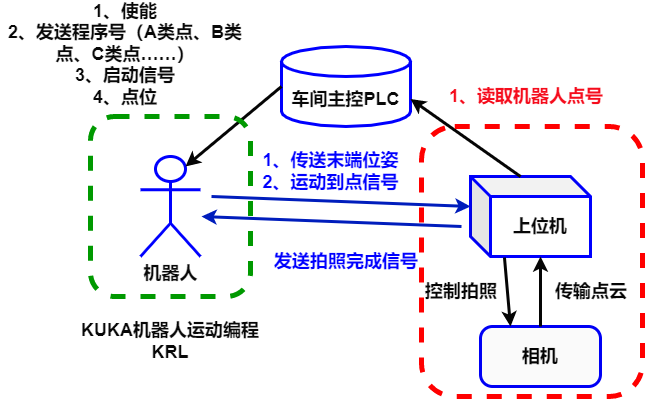

The diagram above was exported from draw.io. Its source (the exported page's mxGraphModel, read from the mxfile embedded in the PNG):
<mxGraphModel dx="1157" dy="790" grid="1" gridSize="10" guides="1" tooltips="1" connect="1" arrows="1" fold="1" page="1" pageScale="1" pageWidth="827" pageHeight="1169" background="#ffffff" math="0" shadow="0">
  <root>
    <mxCell id="0" />
    <mxCell id="1" parent="0" />
    <mxCell id="12" value="&lt;font style=&quot;font-size: 18px&quot; color=&quot;#080808&quot;&gt;&lt;b&gt;车间主控PLC&lt;/b&gt;&lt;/font&gt;" style="shape=cylinder3;whiteSpace=wrap;html=1;boundedLbl=1;backgroundOutline=1;size=15;fillColor=none;strokeColor=#0000FF;strokeWidth=3;" parent="1" vertex="1">
      <mxGeometry x="310" y="100" width="129" height="80" as="geometry" />
    </mxCell>
    <mxCell id="15" value="&lt;font color=&quot;#080808&quot; style=&quot;font-size: 18px&quot;&gt;&lt;b&gt;上位机&lt;/b&gt;&lt;/font&gt;&lt;span style=&quot;color: rgba(0 , 0 , 0 , 0) ; font-family: monospace ; font-size: 0px&quot;&gt;%3CmxGraphModel%3E%3Croot%3E%3CmxCell%20id%3D%220%22%2F%3E%3CmxCell%20id%3D%221%22%20parent%3D%220%22%2F%3E%3CmxCell%20id%3D%222%22%20value%3D%22%26lt%3Bfont%20color%3D%26quot%3B%23080808%26quot%3B%20style%3D%26quot%3Bfont-size%3A%2018px%26quot%3B%26gt%3B%26lt%3Bb%26gt%3B%E6%9C%BA%E5%99%A8%E4%BA%BA%26lt%3B%2Fb%26gt%3B%26lt%3B%2Ffont%26gt%3B%22%20style%3D%22shape%3Dcube%3BwhiteSpace%3Dwrap%3Bhtml%3D1%3BboundedLbl%3D1%3BbackgroundOutline%3D1%3BdarkOpacity%3D0.05%3BdarkOpacity2%3D0.1%3BstrokeColor%3D%230000FF%3BstrokeWidth%3D3%3BfillColor%3Dnone%3B%22%20vertex%3D%221%22%20parent%3D%221%22%3E%3CmxGeometry%20x%3D%22300%22%20y%3D%22230%22%20width%3D%22120%22%20height%3D%2280%22%20as%3D%22geometry%22%2F%3E%3C%2FmxCell%3E%3C%2Froot%3E%3C%2FmxGraphModel%3E&lt;/span&gt;" style="shape=cube;whiteSpace=wrap;html=1;boundedLbl=1;backgroundOutline=1;darkOpacity=0.05;darkOpacity2=0.1;strokeColor=#0000FF;strokeWidth=3;fillColor=none;" parent="1" vertex="1">
      <mxGeometry x="499" y="230" width="120" height="80" as="geometry" />
    </mxCell>
    <mxCell id="18" value="&lt;b&gt;机器人&lt;/b&gt;" style="shape=umlActor;verticalLabelPosition=bottom;verticalAlign=top;html=1;outlineConnect=0;fontSize=18;fontColor=#080808;strokeColor=#0000FF;strokeWidth=3;fillColor=none;" parent="1" vertex="1">
      <mxGeometry x="169" y="210" width="60" height="100" as="geometry" />
    </mxCell>
    <mxCell id="19" value="&lt;font size=&quot;1&quot;&gt;&lt;b style=&quot;font-size: 18px&quot;&gt;相机&lt;/b&gt;&lt;/font&gt;" style="rounded=1;whiteSpace=wrap;html=1;fontSize=12;arcSize=20;fillColor=#FAFAFA;strokeColor=#0000F5;fontColor=#030303;strokeWidth=3;" parent="1" vertex="1">
      <mxGeometry x="509" y="380" width="120" height="60" as="geometry" />
    </mxCell>
    <mxCell id="20" style="edgeStyle=none;html=1;entryX=0.75;entryY=0.1;entryDx=0;entryDy=0;fontSize=18;strokeColor=#050505;strokeWidth=3;exitX=0;exitY=0.5;exitDx=0;exitDy=0;exitPerimeter=0;entryPerimeter=0;" parent="1" source="12" target="18" edge="1">
      <mxGeometry relative="1" as="geometry">
        <mxPoint x="269" y="390" as="sourcePoint" />
        <mxPoint x="379" y="390" as="targetPoint" />
      </mxGeometry>
    </mxCell>
    <mxCell id="21" style="edgeStyle=none;html=1;entryX=1;entryY=0;entryDx=0;entryDy=52.5;fontSize=18;strokeColor=#050505;strokeWidth=3;entryPerimeter=0;exitX=0;exitY=0;exitDx=50;exitDy=0;exitPerimeter=0;" parent="1" source="15" target="12" edge="1">
      <mxGeometry relative="1" as="geometry">
        <mxPoint x="530" y="130" as="sourcePoint" />
        <mxPoint x="329" y="320" as="targetPoint" />
      </mxGeometry>
    </mxCell>
    <mxCell id="22" style="edgeStyle=none;html=1;entryX=0;entryY=0;entryDx=70;entryDy=80;fontSize=18;strokeColor=#050505;strokeWidth=3;entryPerimeter=0;exitX=0.5;exitY=0;exitDx=0;exitDy=0;" parent="1" source="19" target="15" edge="1">
      <mxGeometry relative="1" as="geometry">
        <mxPoint x="700" y="350" as="sourcePoint" />
        <mxPoint x="469" y="380" as="targetPoint" />
      </mxGeometry>
    </mxCell>
    <mxCell id="t5s5XTf1Shd5iWonTjOI-22" value="" style="rounded=1;whiteSpace=wrap;html=1;dashed=1;strokeWidth=5;strokeColor=#FF0000;fillColor=none;" parent="1" vertex="1">
      <mxGeometry x="450" y="180" width="221" height="270" as="geometry" />
    </mxCell>
    <mxCell id="t5s5XTf1Shd5iWonTjOI-23" value="" style="rounded=1;whiteSpace=wrap;html=1;dashed=1;strokeWidth=5;strokeColor=#009900;fillColor=none;" parent="1" vertex="1">
      <mxGeometry x="119" y="170" width="160" height="180" as="geometry" />
    </mxCell>
    <mxCell id="t5s5XTf1Shd5iWonTjOI-24" value="&lt;b&gt;&lt;font style=&quot;font-size: 18px&quot; color=&quot;#080808&quot;&gt;KUKA机器人运动编程KRL&lt;/font&gt;&lt;/b&gt;" style="text;html=1;strokeColor=none;fillColor=none;align=center;verticalAlign=middle;whiteSpace=wrap;rounded=0;dashed=1;" parent="1" vertex="1">
      <mxGeometry x="109" y="380" width="180" height="30" as="geometry" />
    </mxCell>
    <mxCell id="t5s5XTf1Shd5iWonTjOI-25" value="&lt;b&gt;&lt;font style=&quot;font-size: 18px&quot;&gt;&lt;font color=&quot;#f50c1c&quot;&gt;1、读取机器人点号&lt;/font&gt;&lt;br&gt;&lt;/font&gt;&lt;/b&gt;" style="text;html=1;strokeColor=none;fillColor=none;align=center;verticalAlign=middle;whiteSpace=wrap;rounded=0;dashed=1;" parent="1" vertex="1">
      <mxGeometry x="450" y="110" width="210" height="80" as="geometry" />
    </mxCell>
    <mxCell id="24" value="&lt;font color=&quot;#080808&quot;&gt;&lt;span style=&quot;font-size: 18px&quot;&gt;&lt;b&gt;1、使能&lt;br&gt;2、发送程序号（A类点、B类点、C类点……）&lt;br&gt;3、启动信号&lt;br&gt;4、点位&lt;br&gt;&lt;/b&gt;&lt;/span&gt;&lt;/font&gt;" style="text;html=1;strokeColor=none;fillColor=none;align=center;verticalAlign=middle;whiteSpace=wrap;rounded=0;" parent="1" vertex="1">
      <mxGeometry x="29" y="60" width="250" height="95" as="geometry" />
    </mxCell>
    <mxCell id="25" style="edgeStyle=none;html=1;fontSize=18;strokeColor=#001DBC;strokeWidth=3;entryX=0;entryY=0;entryDx=0;entryDy=30;entryPerimeter=0;fillColor=#0050ef;" parent="1" target="15" edge="1">
      <mxGeometry relative="1" as="geometry">
        <mxPoint x="240" y="250" as="sourcePoint" />
        <mxPoint x="450" y="240" as="targetPoint" />
      </mxGeometry>
    </mxCell>
    <mxCell id="26" value="&lt;span style=&quot;font-size: 18px&quot;&gt;&lt;b&gt;&lt;font color=&quot;#0000ff&quot;&gt;1、传送末端位姿&lt;br&gt;2、运动到点信号&lt;br&gt;&lt;/font&gt;&lt;/b&gt;&lt;/span&gt;" style="text;html=1;strokeColor=none;fillColor=none;align=center;verticalAlign=middle;whiteSpace=wrap;rounded=0;" parent="1" vertex="1">
      <mxGeometry x="280" y="210" width="159" height="30" as="geometry" />
    </mxCell>
    <mxCell id="27" value="&lt;font color=&quot;#050505&quot; size=&quot;1&quot;&gt;&lt;b style=&quot;font-size: 18px&quot;&gt;传输点云&lt;/b&gt;&lt;/font&gt;" style="text;html=1;strokeColor=none;fillColor=none;align=center;verticalAlign=middle;whiteSpace=wrap;rounded=0;" parent="1" vertex="1">
      <mxGeometry x="580" y="330" width="80" height="30" as="geometry" />
    </mxCell>
    <mxCell id="28" style="edgeStyle=none;html=1;entryX=0.25;entryY=0;entryDx=0;entryDy=0;fontSize=18;strokeColor=#050505;strokeWidth=3;exitX=0.283;exitY=1.013;exitDx=0;exitDy=0;exitPerimeter=0;" parent="1" source="15" target="19" edge="1">
      <mxGeometry relative="1" as="geometry">
        <mxPoint x="509" y="380" as="sourcePoint" />
        <mxPoint x="509" y="310" as="targetPoint" />
      </mxGeometry>
    </mxCell>
    <mxCell id="29" value="&lt;font color=&quot;#050505&quot; size=&quot;1&quot;&gt;&lt;b style=&quot;font-size: 18px&quot;&gt;控制拍照&lt;/b&gt;&lt;/font&gt;" style="text;html=1;strokeColor=none;fillColor=none;align=center;verticalAlign=middle;whiteSpace=wrap;rounded=0;" parent="1" vertex="1">
      <mxGeometry x="450" y="330" width="80" height="30" as="geometry" />
    </mxCell>
    <mxCell id="30" style="edgeStyle=none;html=1;fontSize=18;strokeColor=#001DBC;strokeWidth=3;fillColor=#0050ef;" edge="1" parent="1">
      <mxGeometry relative="1" as="geometry">
        <mxPoint x="490" y="280" as="sourcePoint" />
        <mxPoint x="230" y="270" as="targetPoint" />
      </mxGeometry>
    </mxCell>
    <mxCell id="31" value="&lt;span style=&quot;font-size: 18px&quot;&gt;&lt;b&gt;&lt;font color=&quot;#0000ff&quot;&gt;发送拍照完成信号&lt;/font&gt;&lt;/b&gt;&lt;/span&gt;" style="text;html=1;strokeColor=none;fillColor=none;align=center;verticalAlign=middle;whiteSpace=wrap;rounded=0;" vertex="1" parent="1">
      <mxGeometry x="300" y="290" width="150" height="50" as="geometry" />
    </mxCell>
  </root>
</mxGraphModel>